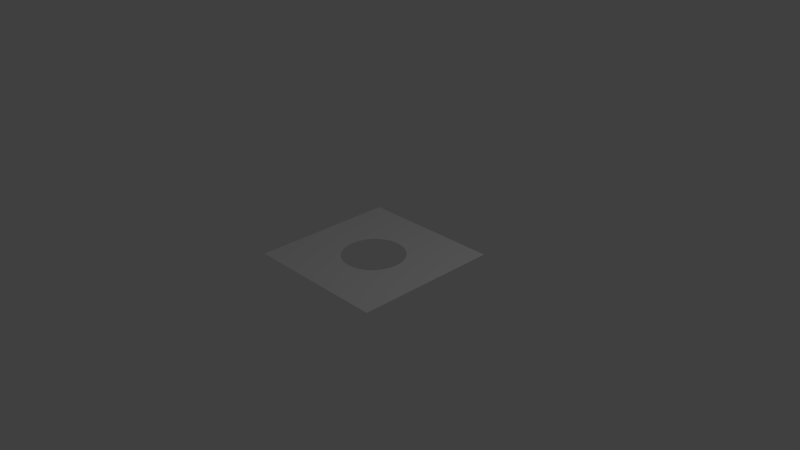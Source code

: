 # Source: planeWithHole.blend  (saved by Blender 2.76.0; exported with 4.5.12 LTS)
import bpy
from mathutils import Matrix  # noqa: F401  (used for matrix-valued properties, if any)

bpy.ops.wm.read_factory_settings(use_empty=True)
scene = bpy.context.scene
scene.name = 'Scene'

# ---- collections
col_collection_1 = bpy.data.collections.new('Collection 1'); scene.collection.children.link(col_collection_1)

# ---- world
world_world = bpy.data.worlds.new('World'); scene.world = world_world
world_world.color = (0.05088, 0.05088, 0.05088)
world_world.use_sun_shadow = False
world_world.sun_shadow_jitter_overblur = 0.0
world_world.cycles.sampling_method = 'MANUAL'
world_world.cycles.sample_map_resolution = 256

# ---- cameras
cam_camera = bpy.data.cameras.new('Camera')
cam_camera.clip_end = 100.0
cam_camera.lens = 35.0
cam_camera.sensor_width = 32.0
cam_camera.sensor_height = 18.0
cam_camera.ortho_scale = 7.314
cam_camera.dof.focus_distance = 0.0
cam_camera.dof.aperture_fstop = 128.0

# ---- lights
light_lamp = bpy.data.lights.new('Lamp', 'POINT')
light_lamp.transmission_factor = 0.0
light_lamp.cutoff_distance = 30.0
light_lamp.energy = 100.0
light_lamp.shadow_buffer_clip_start = 1.001
light_lamp.shadow_soft_size = 0.1
light_lamp.shadow_maximum_resolution = 0.006
light_lamp.use_absolute_resolution = True
light_lamp.cycles.use_multiple_importance_sampling = False

# ---- meshes
me_plane = bpy.data.meshes.new('Plane')
me_plane.from_pydata([(-1.0, -1.0, 0.0), (1.0, -1.0, 0.0), (-1.0, 1.0, 0.0), (1.0, 1.0, 0.0), (-1.0, 0.0, 0.0), (0.0, -1.0, 0.0), (1.0, 0.0, 0.0), (0.0, 1.0, 0.0), (-1.0, -0.5, 0.0), (0.5, -1.0, 0.0), (1.0, 0.5, 0.0), (-0.5, 1.0, 0.0), (-1.0, 0.5, 0.0), (-0.5, -1.0, 0.0), (1.0, -0.5, 0.0), (0.5, 1.0, 0.0), (0.0, 0.5, 0.0), (0.0, -0.5, 0.0), (-0.5, 0.0, 0.0), (0.5, 0.0, 0.0), (0.5, -0.5, 0.0), (-0.5, -0.5, 0.0), (-0.5, 0.5, 0.0), (0.5, 0.5, 0.0), (0.5, -0.25, 0.0), (0.25, -0.5, 0.0), (-0.5, -0.25, 0.0), (-0.25, -0.5, 0.0), (-0.5, 0.25, 0.0), (-0.25, 0.5, 0.0), (0.5, 0.25, 0.0), (0.25, 0.5, 0.0), (0.5, -0.125, 0.0), (0.125, -0.5, 0.0), (-0.5, -0.125, 0.0), (-0.375, -0.5, 0.0), (-0.5, 0.375, 0.0), (-0.375, 0.5, 0.0), (0.5, 0.375, 0.0), (0.125, 0.5, 0.0), (0.5, -0.375, 0.0), (0.375, -0.5, 0.0), (-0.5, -0.375, 0.0), (-0.125, -0.5, 0.0), (-0.5, 0.125, 0.0), (-0.125, 0.5, 0.0), (0.5, 0.125, 0.0), (0.375, 0.5, 0.0), (2.822e-10, 0.424, 0.0), (2.822e-10, -0.424, 0.0), (-0.424, -5.643e-10, 0.0), (0.424, -5.643e-10, 0.0), (0.2998, -0.2998, 0.0), (-0.2998, -0.2998, 0.0), (-0.2998, 0.2998, 0.0), (0.2998, 0.2998, 0.0), (0.3793, -0.1896, 0.0), (0.1896, -0.3793, 0.0), (-0.3793, -0.1896, 0.0), (-0.1896, -0.3793, 0.0), (-0.3793, 0.1896, 0.0), (-0.1896, 0.3793, 0.0), (0.3793, 0.1896, 0.0), (0.1896, 0.3793, 0.0), (0.4114, -0.1028, 0.0), (0.1028, -0.4114, 0.0), (-0.4114, -0.1028, 0.0), (-0.2544, -0.3392, 0.0), (-0.3392, 0.2544, 0.0), (-0.2544, 0.3392, 0.0), (0.3392, 0.2544, 0.0), (0.1028, 0.4114, 0.0), (0.3392, -0.2544, 0.0), (0.2544, -0.3392, 0.0), (-0.3392, -0.2544, 0.0), (-0.1028, -0.4114, 0.0), (-0.4114, 0.1028, 0.0), (-0.1028, 0.4114, 0.0), (0.4114, 0.1028, 0.0), (0.2544, 0.3392, 0.0)], [], [(23, 10, 3, 15), (22, 37, 29, 45, 16, 7, 11), (20, 14, 6, 19, 32, 24, 40), (5, 9, 20, 41, 25, 33, 17), (9, 1, 14, 20), (8, 21, 42, 26, 34, 18, 4), (0, 13, 21, 8), (13, 5, 17, 43, 27, 35, 21), (12, 22, 11, 2), (4, 18, 44, 28, 36, 22, 12), (16, 39, 31, 47, 23, 15, 7), (19, 6, 10, 23, 38, 30, 46), (28, 44, 76, 60), (21, 35, 67, 53), (42, 21, 53, 74), (45, 29, 61, 77), (43, 17, 49, 75), (46, 30, 62, 78), (22, 36, 68, 54), (44, 18, 50, 76), (47, 31, 63, 79), (16, 45, 77, 48), (24, 32, 64, 56), (37, 22, 54, 69), (19, 46, 78, 51), (33, 25, 57, 65), (23, 47, 79, 55), (34, 26, 58, 66), (38, 23, 55, 70), (32, 19, 51, 64), (35, 27, 59, 67), (39, 16, 48, 71), (36, 28, 60, 68), (17, 33, 65, 49), (29, 37, 69, 61), (40, 24, 56, 72), (30, 38, 70, 62), (25, 41, 73, 57), (18, 34, 66, 50), (31, 39, 71, 63), (26, 42, 74, 58), (20, 40, 72, 52), (27, 43, 75, 59), (41, 20, 52, 73)])
me_plane.use_remesh_preserve_volume = False
me_plane.use_remesh_preserve_attributes = False
me_plane.use_mirror_vertex_groups = False
me_plane.update()

# ---- objects
ob_plane = bpy.data.objects.new('Plane', me_plane)
ob_lamp = bpy.data.objects.new('Lamp', light_lamp)
ob_camera = bpy.data.objects.new('Camera', cam_camera)

# ---- transforms, parenting, visibility, modifiers, constraints
ob_plane.location = (0.0, 0.0, 0.0)
ob_plane.lineart.crease_threshold = 0.0
ob_lamp.location = (4.076, 1.005, 5.904)
ob_lamp.rotation_euler = (0.6503, 0.05522, 1.866)
ob_lamp.lock_rotations_4d = False
ob_lamp.empty_display_type = 'ARROWS'
ob_lamp.color = (0.0, 0.0, 0.0, 0.0)
ob_lamp.lineart.crease_threshold = 0.0
ob_camera.location = (7.481, -6.508, 5.344)
ob_camera.rotation_euler = (1.109, 0.01082, 0.8149)
ob_camera.lock_rotations_4d = False
ob_camera.empty_display_type = 'ARROWS'
ob_camera.color = (0.0, 0.0, 0.0, 0.0)
ob_camera.display_type = 'WIRE'
ob_camera.lineart.crease_threshold = 0.0

# ---- collection membership
col_collection_1.objects.link(ob_plane)
col_collection_1.objects.link(ob_lamp)
col_collection_1.objects.link(ob_camera)

# ---- scene / render settings (as saved in the file)
scene.camera = ob_camera
scene.frame_start = 1; scene.frame_end = 250; scene.frame_set(1)
scene.render.engine = 'BLENDER_EEVEE_NEXT'
scene.render.resolution_percentage = 50
scene.render.dither_intensity = 0.0
scene.cycles.use_denoising = False
scene.cycles.samples = 10
scene.cycles.sampling_pattern = 'TABULATED_SOBOL'
scene.cycles.light_sampling_threshold = 0.0
scene.cycles.use_adaptive_sampling = False
scene.cycles.use_light_tree = False
scene.cycles.blur_glossy = 0.0
scene.cycles.pixel_filter_type = 'GAUSSIAN'
scene.cycles.sample_clamp_indirect = 0.0
scene.view_settings.view_transform = 'Standard'
bpy.context.view_layer.update()
